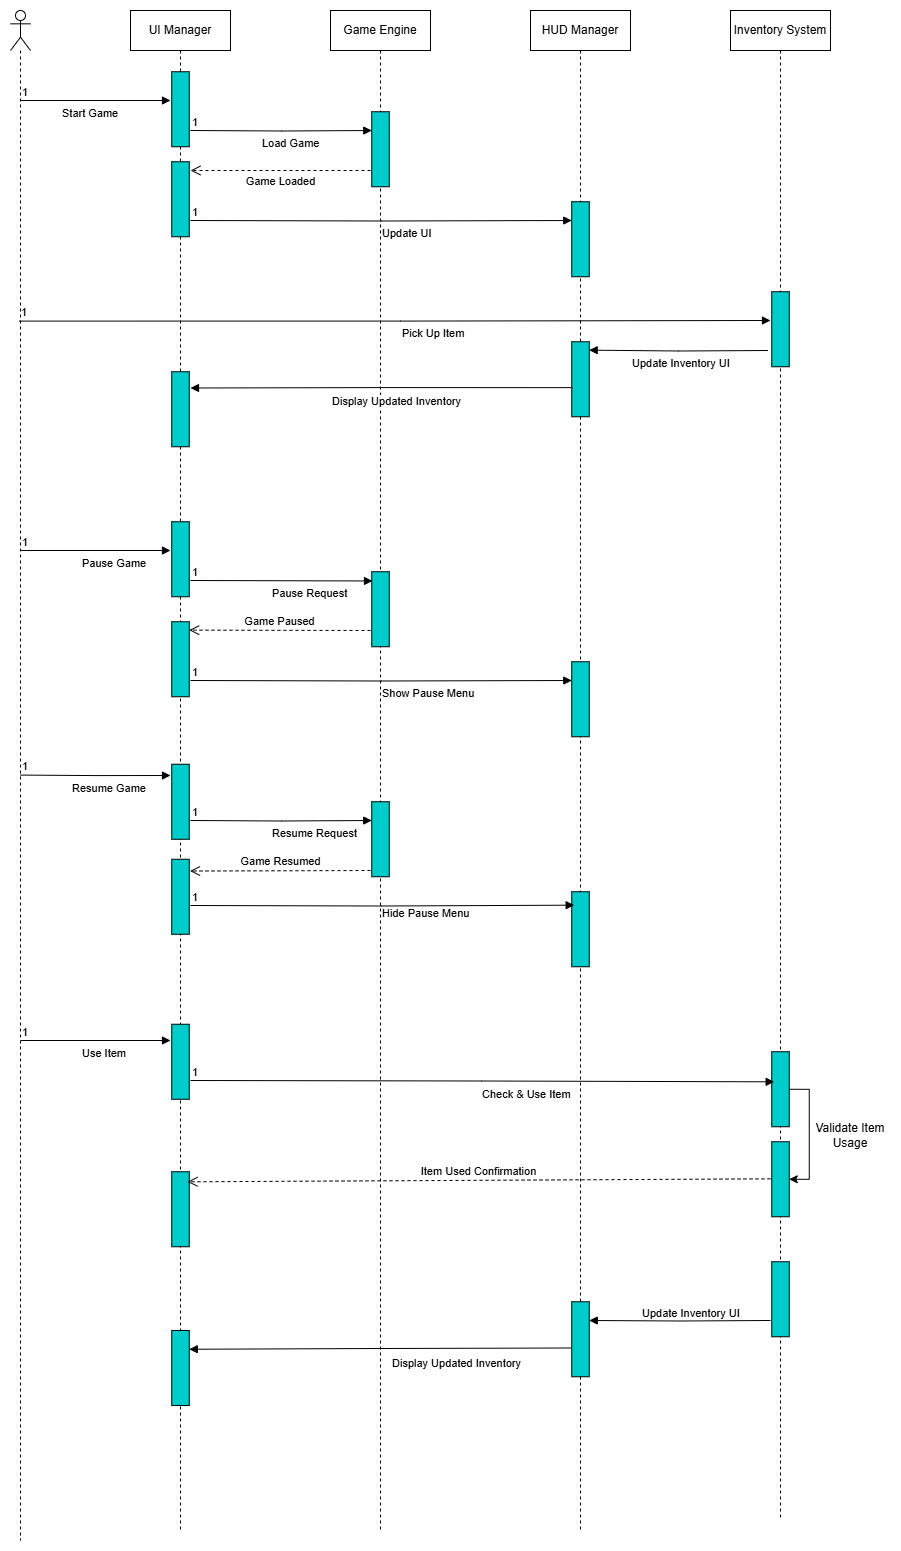

The diagram above was exported from draw.io. Its source (the exported page's mxGraphModel, read from the mxfile embedded in the PNG):
<mxGraphModel dx="733" dy="362" grid="1" gridSize="10" guides="1" tooltips="1" connect="1" arrows="1" fold="1" page="1" pageScale="1" pageWidth="1100" pageHeight="850" math="0" shadow="0">
  <root>
    <mxCell id="0" />
    <mxCell id="1" parent="0" />
    <mxCell id="6b-YGqYZngLCvb1IRt-n-1" value="" style="shape=umlLifeline;perimeter=lifelinePerimeter;whiteSpace=wrap;html=1;container=1;dropTarget=0;collapsible=0;recursiveResize=0;outlineConnect=0;portConstraint=eastwest;newEdgeStyle={&quot;curved&quot;:0,&quot;rounded&quot;:0};participant=umlActor;" vertex="1" parent="1">
      <mxGeometry x="120" y="160" width="20" height="1530" as="geometry" />
    </mxCell>
    <mxCell id="6b-YGqYZngLCvb1IRt-n-5" value="UI Manager" style="shape=umlLifeline;perimeter=lifelinePerimeter;whiteSpace=wrap;html=1;container=1;dropTarget=0;collapsible=0;recursiveResize=0;outlineConnect=0;portConstraint=eastwest;newEdgeStyle={&quot;curved&quot;:0,&quot;rounded&quot;:0};" vertex="1" parent="1">
      <mxGeometry x="240" y="160" width="100" height="1520" as="geometry" />
    </mxCell>
    <mxCell id="6b-YGqYZngLCvb1IRt-n-6" value="Game Engine" style="shape=umlLifeline;perimeter=lifelinePerimeter;whiteSpace=wrap;html=1;container=1;dropTarget=0;collapsible=0;recursiveResize=0;outlineConnect=0;portConstraint=eastwest;newEdgeStyle={&quot;curved&quot;:0,&quot;rounded&quot;:0};" vertex="1" parent="1">
      <mxGeometry x="440" y="160" width="100" height="1520" as="geometry" />
    </mxCell>
    <mxCell id="6b-YGqYZngLCvb1IRt-n-7" value="HUD Manager" style="shape=umlLifeline;perimeter=lifelinePerimeter;whiteSpace=wrap;html=1;container=1;dropTarget=0;collapsible=0;recursiveResize=0;outlineConnect=0;portConstraint=eastwest;newEdgeStyle={&quot;curved&quot;:0,&quot;rounded&quot;:0};" vertex="1" parent="1">
      <mxGeometry x="640" y="160" width="100" height="1520" as="geometry" />
    </mxCell>
    <mxCell id="6b-YGqYZngLCvb1IRt-n-8" value="Inventory System" style="shape=umlLifeline;perimeter=lifelinePerimeter;whiteSpace=wrap;html=1;container=1;dropTarget=0;collapsible=0;recursiveResize=0;outlineConnect=0;portConstraint=eastwest;newEdgeStyle={&quot;curved&quot;:0,&quot;rounded&quot;:0};" vertex="1" parent="1">
      <mxGeometry x="840" y="160" width="100" height="1510" as="geometry" />
    </mxCell>
    <mxCell id="6b-YGqYZngLCvb1IRt-n-9" value="" style="rounded=0;whiteSpace=wrap;html=1;rotation=90;fillColor=#00CCCC;" vertex="1" parent="1">
      <mxGeometry x="252.5" y="250" width="75" height="17.5" as="geometry" />
    </mxCell>
    <mxCell id="6b-YGqYZngLCvb1IRt-n-10" value="" style="rounded=0;whiteSpace=wrap;html=1;rotation=90;fillColor=#00CCCC;" vertex="1" parent="1">
      <mxGeometry x="452.5" y="290" width="75" height="17.5" as="geometry" />
    </mxCell>
    <mxCell id="6b-YGqYZngLCvb1IRt-n-11" value="" style="rounded=0;whiteSpace=wrap;html=1;rotation=90;fillColor=#00CCCC;" vertex="1" parent="1">
      <mxGeometry x="652.5" y="380" width="75" height="17.5" as="geometry" />
    </mxCell>
    <mxCell id="6b-YGqYZngLCvb1IRt-n-12" value="" style="rounded=0;whiteSpace=wrap;html=1;rotation=90;fillColor=#00CCCC;" vertex="1" parent="1">
      <mxGeometry x="852.5" y="470" width="75" height="17.5" as="geometry" />
    </mxCell>
    <mxCell id="6b-YGqYZngLCvb1IRt-n-13" value="" style="rounded=0;whiteSpace=wrap;html=1;rotation=90;fillColor=#00CCCC;" vertex="1" parent="1">
      <mxGeometry x="652.5" y="520" width="75" height="17.5" as="geometry" />
    </mxCell>
    <mxCell id="6b-YGqYZngLCvb1IRt-n-14" value="" style="rounded=0;whiteSpace=wrap;html=1;rotation=90;fillColor=#00CCCC;" vertex="1" parent="1">
      <mxGeometry x="252.5" y="340" width="75" height="17.5" as="geometry" />
    </mxCell>
    <mxCell id="6b-YGqYZngLCvb1IRt-n-15" value="" style="rounded=0;whiteSpace=wrap;html=1;rotation=90;fillColor=#00CCCC;" vertex="1" parent="1">
      <mxGeometry x="252.5" y="550" width="75" height="17.5" as="geometry" />
    </mxCell>
    <mxCell id="6b-YGqYZngLCvb1IRt-n-16" value="" style="rounded=0;whiteSpace=wrap;html=1;rotation=90;fillColor=#00CCCC;" vertex="1" parent="1">
      <mxGeometry x="452.5" y="750" width="75" height="17.5" as="geometry" />
    </mxCell>
    <mxCell id="6b-YGqYZngLCvb1IRt-n-17" value="" style="rounded=0;whiteSpace=wrap;html=1;rotation=90;fillColor=#00CCCC;" vertex="1" parent="1">
      <mxGeometry x="652.5" y="840" width="75" height="17.5" as="geometry" />
    </mxCell>
    <mxCell id="6b-YGqYZngLCvb1IRt-n-18" value="" style="rounded=0;whiteSpace=wrap;html=1;rotation=90;fillColor=#00CCCC;" vertex="1" parent="1">
      <mxGeometry x="252.5" y="700" width="75" height="17.5" as="geometry" />
    </mxCell>
    <mxCell id="6b-YGqYZngLCvb1IRt-n-19" value="" style="rounded=0;whiteSpace=wrap;html=1;rotation=90;fillColor=#00CCCC;" vertex="1" parent="1">
      <mxGeometry x="452.5" y="980" width="75" height="17.5" as="geometry" />
    </mxCell>
    <mxCell id="6b-YGqYZngLCvb1IRt-n-20" value="" style="rounded=0;whiteSpace=wrap;html=1;rotation=90;fillColor=#00CCCC;" vertex="1" parent="1">
      <mxGeometry x="652.5" y="1070" width="75" height="17.5" as="geometry" />
    </mxCell>
    <mxCell id="6b-YGqYZngLCvb1IRt-n-21" value="" style="rounded=0;whiteSpace=wrap;html=1;rotation=90;fillColor=#00CCCC;" vertex="1" parent="1">
      <mxGeometry x="252.5" y="800" width="75" height="17.5" as="geometry" />
    </mxCell>
    <mxCell id="6b-YGqYZngLCvb1IRt-n-64" style="edgeStyle=orthogonalEdgeStyle;rounded=0;orthogonalLoop=1;jettySize=auto;html=1;exitX=0.5;exitY=0;exitDx=0;exitDy=0;entryX=0.5;entryY=0;entryDx=0;entryDy=0;" edge="1" parent="1" source="6b-YGqYZngLCvb1IRt-n-22" target="6b-YGqYZngLCvb1IRt-n-61">
      <mxGeometry relative="1" as="geometry" />
    </mxCell>
    <mxCell id="6b-YGqYZngLCvb1IRt-n-22" value="" style="rounded=0;whiteSpace=wrap;html=1;rotation=90;fillColor=#00CCCC;" vertex="1" parent="1">
      <mxGeometry x="852.5" y="1230" width="75" height="17.5" as="geometry" />
    </mxCell>
    <mxCell id="6b-YGqYZngLCvb1IRt-n-24" value="" style="rounded=0;whiteSpace=wrap;html=1;rotation=90;fillColor=#00CCCC;" vertex="1" parent="1">
      <mxGeometry x="652.5" y="1480" width="75" height="17.5" as="geometry" />
    </mxCell>
    <mxCell id="6b-YGqYZngLCvb1IRt-n-25" value="" style="rounded=0;whiteSpace=wrap;html=1;rotation=90;fillColor=#00CCCC;" vertex="1" parent="1">
      <mxGeometry x="252.5" y="942.5" width="75" height="17.5" as="geometry" />
    </mxCell>
    <mxCell id="6b-YGqYZngLCvb1IRt-n-26" value="Start Game" style="endArrow=block;endFill=1;html=1;edgeStyle=orthogonalEdgeStyle;align=left;verticalAlign=top;rounded=0;" edge="1" parent="1">
      <mxGeometry x="-0.4667" relative="1" as="geometry">
        <mxPoint x="130" y="250" as="sourcePoint" />
        <mxPoint x="280" y="250" as="targetPoint" />
        <mxPoint as="offset" />
      </mxGeometry>
    </mxCell>
    <mxCell id="6b-YGqYZngLCvb1IRt-n-27" value="1" style="edgeLabel;resizable=0;html=1;align=left;verticalAlign=bottom;" connectable="0" vertex="1" parent="6b-YGqYZngLCvb1IRt-n-26">
      <mxGeometry x="-1" relative="1" as="geometry" />
    </mxCell>
    <mxCell id="6b-YGqYZngLCvb1IRt-n-28" value="Load Game" style="endArrow=block;endFill=1;html=1;edgeStyle=orthogonalEdgeStyle;align=left;verticalAlign=top;rounded=0;entryX=0.25;entryY=1;entryDx=0;entryDy=0;" edge="1" parent="1" target="6b-YGqYZngLCvb1IRt-n-10">
      <mxGeometry x="-0.2297" relative="1" as="geometry">
        <mxPoint x="300" y="280" as="sourcePoint" />
        <mxPoint x="460" y="280" as="targetPoint" />
        <mxPoint as="offset" />
      </mxGeometry>
    </mxCell>
    <mxCell id="6b-YGqYZngLCvb1IRt-n-29" value="1" style="edgeLabel;resizable=0;html=1;align=left;verticalAlign=bottom;" connectable="0" vertex="1" parent="6b-YGqYZngLCvb1IRt-n-28">
      <mxGeometry x="-1" relative="1" as="geometry" />
    </mxCell>
    <mxCell id="6b-YGqYZngLCvb1IRt-n-30" value="Game Loaded" style="html=1;verticalAlign=bottom;endArrow=open;dashed=1;endSize=8;curved=0;rounded=0;" edge="1" parent="1">
      <mxGeometry y="20" relative="1" as="geometry">
        <mxPoint x="480" y="320" as="sourcePoint" />
        <mxPoint x="300" y="320" as="targetPoint" />
        <mxPoint as="offset" />
      </mxGeometry>
    </mxCell>
    <mxCell id="6b-YGqYZngLCvb1IRt-n-31" value="Update UI" style="endArrow=block;endFill=1;html=1;edgeStyle=orthogonalEdgeStyle;align=left;verticalAlign=top;rounded=0;entryX=0.25;entryY=1;entryDx=0;entryDy=0;" edge="1" parent="1" target="6b-YGqYZngLCvb1IRt-n-11">
      <mxGeometry x="-0.0046" relative="1" as="geometry">
        <mxPoint x="300" y="370" as="sourcePoint" />
        <mxPoint x="460" y="370" as="targetPoint" />
        <mxPoint as="offset" />
      </mxGeometry>
    </mxCell>
    <mxCell id="6b-YGqYZngLCvb1IRt-n-32" value="1" style="edgeLabel;resizable=0;html=1;align=left;verticalAlign=bottom;" connectable="0" vertex="1" parent="6b-YGqYZngLCvb1IRt-n-31">
      <mxGeometry x="-1" relative="1" as="geometry" />
    </mxCell>
    <mxCell id="6b-YGqYZngLCvb1IRt-n-33" value="Pick Up Item" style="endArrow=block;endFill=1;html=1;edgeStyle=orthogonalEdgeStyle;align=left;verticalAlign=top;rounded=0;exitX=0.433;exitY=0.203;exitDx=0;exitDy=0;exitPerimeter=0;" edge="1" parent="1" source="6b-YGqYZngLCvb1IRt-n-1">
      <mxGeometry x="0.0152" relative="1" as="geometry">
        <mxPoint x="210" y="490" as="sourcePoint" />
        <mxPoint x="880" y="470" as="targetPoint" />
        <mxPoint as="offset" />
      </mxGeometry>
    </mxCell>
    <mxCell id="6b-YGqYZngLCvb1IRt-n-34" value="1" style="edgeLabel;resizable=0;html=1;align=left;verticalAlign=bottom;" connectable="0" vertex="1" parent="6b-YGqYZngLCvb1IRt-n-33">
      <mxGeometry x="-1" relative="1" as="geometry" />
    </mxCell>
    <mxCell id="6b-YGqYZngLCvb1IRt-n-37" value="Update Inventory UI" style="endArrow=block;endFill=1;html=1;edgeStyle=orthogonalEdgeStyle;align=left;verticalAlign=top;rounded=0;entryX=0.112;entryY=0.005;entryDx=0;entryDy=0;entryPerimeter=0;" edge="1" parent="1" target="6b-YGqYZngLCvb1IRt-n-13">
      <mxGeometry x="0.5401" relative="1" as="geometry">
        <mxPoint x="877.5" y="500" as="sourcePoint" />
        <mxPoint x="727.5" y="500" as="targetPoint" />
        <mxPoint as="offset" />
      </mxGeometry>
    </mxCell>
    <mxCell id="6b-YGqYZngLCvb1IRt-n-39" value="Display Updated Inventory" style="endArrow=block;endFill=1;html=1;edgeStyle=orthogonalEdgeStyle;align=left;verticalAlign=top;rounded=0;exitX=0.612;exitY=0.957;exitDx=0;exitDy=0;exitPerimeter=0;" edge="1" parent="1" source="6b-YGqYZngLCvb1IRt-n-13">
      <mxGeometry x="0.2688" relative="1" as="geometry">
        <mxPoint x="460" y="537.5" as="sourcePoint" />
        <mxPoint x="300" y="537.5" as="targetPoint" />
        <mxPoint as="offset" />
      </mxGeometry>
    </mxCell>
    <mxCell id="6b-YGqYZngLCvb1IRt-n-41" value="Pause Game" style="endArrow=block;endFill=1;html=1;edgeStyle=orthogonalEdgeStyle;align=left;verticalAlign=top;rounded=0;" edge="1" parent="1">
      <mxGeometry x="-0.2" relative="1" as="geometry">
        <mxPoint x="130" y="700" as="sourcePoint" />
        <mxPoint x="280" y="700" as="targetPoint" />
        <mxPoint as="offset" />
      </mxGeometry>
    </mxCell>
    <mxCell id="6b-YGqYZngLCvb1IRt-n-42" value="1" style="edgeLabel;resizable=0;html=1;align=left;verticalAlign=bottom;" connectable="0" vertex="1" parent="6b-YGqYZngLCvb1IRt-n-41">
      <mxGeometry x="-1" relative="1" as="geometry" />
    </mxCell>
    <mxCell id="6b-YGqYZngLCvb1IRt-n-43" value="Pause Request" style="endArrow=block;endFill=1;html=1;edgeStyle=orthogonalEdgeStyle;align=left;verticalAlign=top;rounded=0;entryX=0.123;entryY=0.957;entryDx=0;entryDy=0;entryPerimeter=0;" edge="1" parent="1" target="6b-YGqYZngLCvb1IRt-n-16">
      <mxGeometry x="-0.1209" relative="1" as="geometry">
        <mxPoint x="300" y="730" as="sourcePoint" />
        <mxPoint x="450" y="730" as="targetPoint" />
        <mxPoint as="offset" />
      </mxGeometry>
    </mxCell>
    <mxCell id="6b-YGqYZngLCvb1IRt-n-44" value="1" style="edgeLabel;resizable=0;html=1;align=left;verticalAlign=bottom;" connectable="0" vertex="1" parent="6b-YGqYZngLCvb1IRt-n-43">
      <mxGeometry x="-1" relative="1" as="geometry" />
    </mxCell>
    <mxCell id="6b-YGqYZngLCvb1IRt-n-45" value="Game Paused" style="html=1;verticalAlign=bottom;endArrow=open;dashed=1;endSize=8;curved=0;rounded=0;entryX=0.112;entryY=0.005;entryDx=0;entryDy=0;entryPerimeter=0;" edge="1" parent="1" target="6b-YGqYZngLCvb1IRt-n-21">
      <mxGeometry relative="1" as="geometry">
        <mxPoint x="480" y="780" as="sourcePoint" />
        <mxPoint x="400" y="780" as="targetPoint" />
      </mxGeometry>
    </mxCell>
    <mxCell id="6b-YGqYZngLCvb1IRt-n-46" value="Show Pause Menu" style="endArrow=block;endFill=1;html=1;edgeStyle=orthogonalEdgeStyle;align=left;verticalAlign=top;rounded=0;entryX=0.25;entryY=1;entryDx=0;entryDy=0;" edge="1" parent="1" target="6b-YGqYZngLCvb1IRt-n-17">
      <mxGeometry x="-0.0046" relative="1" as="geometry">
        <mxPoint x="300" y="830" as="sourcePoint" />
        <mxPoint x="460" y="830" as="targetPoint" />
        <mxPoint as="offset" />
      </mxGeometry>
    </mxCell>
    <mxCell id="6b-YGqYZngLCvb1IRt-n-47" value="1" style="edgeLabel;resizable=0;html=1;align=left;verticalAlign=bottom;" connectable="0" vertex="1" parent="6b-YGqYZngLCvb1IRt-n-46">
      <mxGeometry x="-1" relative="1" as="geometry" />
    </mxCell>
    <mxCell id="6b-YGqYZngLCvb1IRt-n-48" value="Resume Game" style="endArrow=block;endFill=1;html=1;edgeStyle=orthogonalEdgeStyle;align=left;verticalAlign=top;rounded=0;" edge="1" parent="1">
      <mxGeometry x="-0.3352" relative="1" as="geometry">
        <mxPoint x="130" y="924.58" as="sourcePoint" />
        <mxPoint x="280" y="925" as="targetPoint" />
        <mxPoint as="offset" />
      </mxGeometry>
    </mxCell>
    <mxCell id="6b-YGqYZngLCvb1IRt-n-49" value="1" style="edgeLabel;resizable=0;html=1;align=left;verticalAlign=bottom;" connectable="0" vertex="1" parent="6b-YGqYZngLCvb1IRt-n-48">
      <mxGeometry x="-1" relative="1" as="geometry" />
    </mxCell>
    <mxCell id="6b-YGqYZngLCvb1IRt-n-50" value="Resume Request" style="endArrow=block;endFill=1;html=1;edgeStyle=orthogonalEdgeStyle;align=left;verticalAlign=top;rounded=0;entryX=0.25;entryY=1;entryDx=0;entryDy=0;" edge="1" parent="1" target="6b-YGqYZngLCvb1IRt-n-19">
      <mxGeometry x="-0.1197" relative="1" as="geometry">
        <mxPoint x="300" y="970" as="sourcePoint" />
        <mxPoint x="460" y="970" as="targetPoint" />
        <mxPoint as="offset" />
      </mxGeometry>
    </mxCell>
    <mxCell id="6b-YGqYZngLCvb1IRt-n-51" value="1" style="edgeLabel;resizable=0;html=1;align=left;verticalAlign=bottom;" connectable="0" vertex="1" parent="6b-YGqYZngLCvb1IRt-n-50">
      <mxGeometry x="-1" relative="1" as="geometry" />
    </mxCell>
    <mxCell id="6b-YGqYZngLCvb1IRt-n-52" value="" style="rounded=0;whiteSpace=wrap;html=1;rotation=90;fillColor=#00CCCC;" vertex="1" parent="1">
      <mxGeometry x="252.5" y="1037.5" width="75" height="17.5" as="geometry" />
    </mxCell>
    <mxCell id="6b-YGqYZngLCvb1IRt-n-53" value="Game Resumed" style="html=1;verticalAlign=bottom;endArrow=open;dashed=1;endSize=8;curved=0;rounded=0;entryX=0.157;entryY=-0.043;entryDx=0;entryDy=0;entryPerimeter=0;" edge="1" parent="1" target="6b-YGqYZngLCvb1IRt-n-52">
      <mxGeometry relative="1" as="geometry">
        <mxPoint x="480" y="1020" as="sourcePoint" />
        <mxPoint x="400" y="1020" as="targetPoint" />
      </mxGeometry>
    </mxCell>
    <mxCell id="6b-YGqYZngLCvb1IRt-n-54" value="Hide Pause Menu" style="endArrow=block;endFill=1;html=1;edgeStyle=orthogonalEdgeStyle;align=left;verticalAlign=top;rounded=0;entryX=0.179;entryY=0.862;entryDx=0;entryDy=0;entryPerimeter=0;" edge="1" parent="1" target="6b-YGqYZngLCvb1IRt-n-20">
      <mxGeometry x="-0.0013" y="5" relative="1" as="geometry">
        <mxPoint x="300" y="1055" as="sourcePoint" />
        <mxPoint x="460" y="1055" as="targetPoint" />
        <mxPoint x="-1" as="offset" />
      </mxGeometry>
    </mxCell>
    <mxCell id="6b-YGqYZngLCvb1IRt-n-55" value="1" style="edgeLabel;resizable=0;html=1;align=left;verticalAlign=bottom;" connectable="0" vertex="1" parent="6b-YGqYZngLCvb1IRt-n-54">
      <mxGeometry x="-1" relative="1" as="geometry" />
    </mxCell>
    <mxCell id="6b-YGqYZngLCvb1IRt-n-56" value="" style="rounded=0;whiteSpace=wrap;html=1;rotation=90;fillColor=#00CCCC;" vertex="1" parent="1">
      <mxGeometry x="252.5" y="1202.5" width="75" height="17.5" as="geometry" />
    </mxCell>
    <mxCell id="6b-YGqYZngLCvb1IRt-n-57" value="Use Item" style="endArrow=block;endFill=1;html=1;edgeStyle=orthogonalEdgeStyle;align=left;verticalAlign=top;rounded=0;" edge="1" parent="1">
      <mxGeometry x="-0.2" relative="1" as="geometry">
        <mxPoint x="130" y="1190" as="sourcePoint" />
        <mxPoint x="280" y="1190" as="targetPoint" />
        <mxPoint as="offset" />
      </mxGeometry>
    </mxCell>
    <mxCell id="6b-YGqYZngLCvb1IRt-n-58" value="1" style="edgeLabel;resizable=0;html=1;align=left;verticalAlign=bottom;" connectable="0" vertex="1" parent="6b-YGqYZngLCvb1IRt-n-57">
      <mxGeometry x="-1" relative="1" as="geometry" />
    </mxCell>
    <mxCell id="6b-YGqYZngLCvb1IRt-n-59" value="Check &amp;amp; Use Item" style="endArrow=block;endFill=1;html=1;edgeStyle=orthogonalEdgeStyle;align=left;verticalAlign=top;rounded=0;entryX=0.401;entryY=0.862;entryDx=0;entryDy=0;entryPerimeter=0;" edge="1" parent="1" target="6b-YGqYZngLCvb1IRt-n-22">
      <mxGeometry x="-0.0077" y="-1" relative="1" as="geometry">
        <mxPoint x="300" y="1230" as="sourcePoint" />
        <mxPoint x="460" y="1230" as="targetPoint" />
        <mxPoint as="offset" />
      </mxGeometry>
    </mxCell>
    <mxCell id="6b-YGqYZngLCvb1IRt-n-60" value="1" style="edgeLabel;resizable=0;html=1;align=left;verticalAlign=bottom;" connectable="0" vertex="1" parent="6b-YGqYZngLCvb1IRt-n-59">
      <mxGeometry x="-1" relative="1" as="geometry" />
    </mxCell>
    <mxCell id="6b-YGqYZngLCvb1IRt-n-61" value="" style="rounded=0;whiteSpace=wrap;html=1;rotation=90;fillColor=#00CCCC;" vertex="1" parent="1">
      <mxGeometry x="852.5" y="1320" width="75" height="17.5" as="geometry" />
    </mxCell>
    <mxCell id="6b-YGqYZngLCvb1IRt-n-65" value="Validate Item Usage" style="text;html=1;align=center;verticalAlign=middle;whiteSpace=wrap;rounded=0;" vertex="1" parent="1">
      <mxGeometry x="920" y="1270" width="80" height="30" as="geometry" />
    </mxCell>
    <mxCell id="6b-YGqYZngLCvb1IRt-n-66" value="" style="rounded=0;whiteSpace=wrap;html=1;rotation=90;fillColor=#00CCCC;" vertex="1" parent="1">
      <mxGeometry x="252.5" y="1350" width="75" height="17.5" as="geometry" />
    </mxCell>
    <mxCell id="6b-YGqYZngLCvb1IRt-n-67" value="Item Used Confirmation" style="html=1;verticalAlign=bottom;endArrow=open;dashed=1;endSize=8;curved=0;rounded=0;entryX=0.134;entryY=0.1;entryDx=0;entryDy=0;entryPerimeter=0;" edge="1" parent="1" target="6b-YGqYZngLCvb1IRt-n-66">
      <mxGeometry relative="1" as="geometry">
        <mxPoint x="880" y="1328.33" as="sourcePoint" />
        <mxPoint x="800" y="1328.33" as="targetPoint" />
      </mxGeometry>
    </mxCell>
    <mxCell id="6b-YGqYZngLCvb1IRt-n-68" value="" style="rounded=0;whiteSpace=wrap;html=1;rotation=90;fillColor=#00CCCC;" vertex="1" parent="1">
      <mxGeometry x="852.5" y="1440" width="75" height="17.5" as="geometry" />
    </mxCell>
    <mxCell id="6b-YGqYZngLCvb1IRt-n-69" value="Update Inventory UI" style="endArrow=block;endFill=1;html=1;edgeStyle=orthogonalEdgeStyle;align=left;verticalAlign=top;rounded=0;entryX=0.25;entryY=0;entryDx=0;entryDy=0;" edge="1" parent="1" target="6b-YGqYZngLCvb1IRt-n-24">
      <mxGeometry x="0.436" y="-20" relative="1" as="geometry">
        <mxPoint x="880" y="1470" as="sourcePoint" />
        <mxPoint x="720" y="1470" as="targetPoint" />
        <mxPoint as="offset" />
      </mxGeometry>
    </mxCell>
    <mxCell id="6b-YGqYZngLCvb1IRt-n-71" value="" style="rounded=0;whiteSpace=wrap;html=1;rotation=90;fillColor=#00CCCC;" vertex="1" parent="1">
      <mxGeometry x="252.5" y="1508.75" width="75" height="17.5" as="geometry" />
    </mxCell>
    <mxCell id="6b-YGqYZngLCvb1IRt-n-72" value="Display Updated Inventory" style="endArrow=block;endFill=1;html=1;edgeStyle=orthogonalEdgeStyle;align=left;verticalAlign=top;rounded=0;entryX=0.25;entryY=0;entryDx=0;entryDy=0;" edge="1" parent="1" target="6b-YGqYZngLCvb1IRt-n-71">
      <mxGeometry x="-0.0578" y="2" relative="1" as="geometry">
        <mxPoint x="680" y="1497.5" as="sourcePoint" />
        <mxPoint x="530" y="1497.5" as="targetPoint" />
        <mxPoint as="offset" />
      </mxGeometry>
    </mxCell>
  </root>
</mxGraphModel>